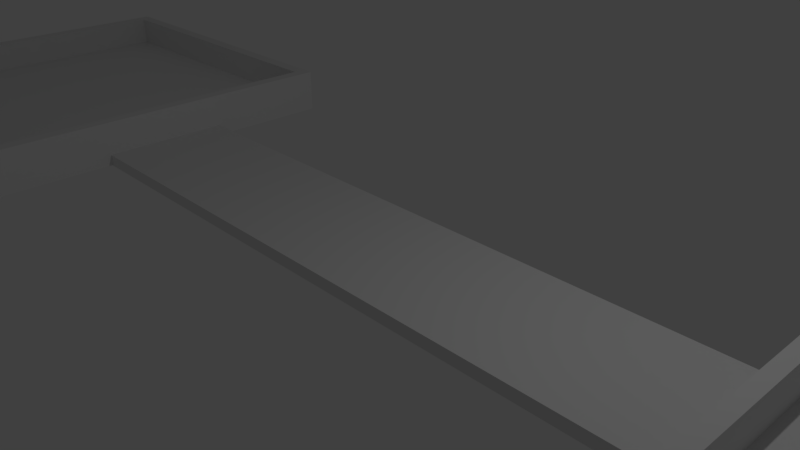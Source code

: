 # Source: seesaw2.blend  (saved by Blender 2.78.0; exported with 4.5.12 LTS)
import bpy
from mathutils import Matrix  # noqa: F401  (used for matrix-valued properties, if any)

bpy.ops.wm.read_factory_settings(use_empty=True)
scene = bpy.context.scene
scene.name = 'Scene'

# ---- collections
col_collection_1 = bpy.data.collections.new('Collection 1'); scene.collection.children.link(col_collection_1)

# ---- materials (node trees are filled in below, after node groups)
mat_material = bpy.data.materials.new('Material')
mat_material.alpha_threshold = 0.0
mat_material.use_transparent_shadow = False
mat_material.roughness = 0.5
mat_material.line_color = (0.0, 0.0, 0.0, 1.0)
mat_material_001 = bpy.data.materials.new('Material.001')
mat_material_001.alpha_threshold = 0.0
mat_material_001.use_transparent_shadow = False
mat_material_001.roughness = 0.5
mat_material_001.line_color = (0.0, 0.0, 0.0, 1.0)

# ---- material node trees

# ---- world
world_world = bpy.data.worlds.new('World'); scene.world = world_world
world_world.color = (0.05088, 0.05088, 0.05088)
world_world.use_sun_shadow = False
world_world.sun_shadow_jitter_overblur = 0.0
world_world.cycles.sampling_method = 'MANUAL'

# ---- cameras
cam_camera = bpy.data.cameras.new('Camera')
cam_camera.clip_end = 100.0
cam_camera.lens = 35.0
cam_camera.sensor_width = 32.0
cam_camera.sensor_height = 18.0
cam_camera.ortho_scale = 7.314
cam_camera.dof.focus_distance = 0.0
cam_camera.dof.aperture_fstop = 128.0

# ---- lights
light_lamp = bpy.data.lights.new('Lamp', 'POINT')
light_lamp.transmission_factor = 0.0
light_lamp.cutoff_distance = 30.0
light_lamp.energy = 100.0
light_lamp.shadow_buffer_clip_start = 1.001
light_lamp.shadow_soft_size = 0.1
light_lamp.shadow_maximum_resolution = 0.006
light_lamp.use_absolute_resolution = True

# ---- meshes
me_cube_002 = bpy.data.meshes.new('Cube.002')
me_cube_002.from_pydata([(-5.204, 2.005, -0.003328), (-5.204, 2.005, 0.1719), (-5.204, 4.005, -0.003328), (-5.204, 4.005, 0.1719), (5.179, 2.005, -0.003328), (5.179, 2.005, 0.1719), (5.179, 4.005, -0.003328), (5.179, 4.005, 0.1719)], [], [(0, 1, 3, 2), (2, 3, 7, 6), (6, 7, 5, 4), (4, 5, 1, 0), (2, 6, 4, 0), (7, 3, 1, 5)])
me_cube_002.use_remesh_preserve_volume = False
me_cube_002.use_remesh_preserve_attributes = False
me_cube_002.use_mirror_vertex_groups = False
me_cube_002.update()
me_cube = bpy.data.meshes.new('Cube')
me_cube.from_pydata([(3.015, 3.013, 0.004933), (3.015, -3.009, 0.004933), (-3.002, -3.009, 0.004933), (-3.002, 3.013, 0.004933), (2.809, 2.807, 0.706), (2.809, -2.804, 0.706), (-2.797, -2.804, 0.706), (-2.797, 2.807, 0.706), (3.015, 3.013, 0.7065), (3.015, -3.009, 0.7065), (-3.002, -3.009, 0.7065), (-3.002, 3.013, 0.7065), (2.809, 2.807, 0.1971), (2.809, -2.804, 0.1971), (-2.797, -2.804, 0.1971), (-2.797, 2.807, 0.1971)], [], [(0, 1, 2, 3), (6, 5, 13, 14), (8, 4, 5, 9), (9, 5, 6, 10), (10, 6, 7, 11), (8, 0, 3, 11), (4, 8, 11, 7), (2, 10, 11, 3), (1, 9, 10, 2), (0, 8, 9, 1), (12, 15, 14, 13), (5, 4, 12, 13), (7, 6, 14, 15), (4, 7, 15, 12)])
_ca = me_cube.color_attributes.new('Col', 'BYTE_COLOR', 'CORNER')
_ca.data.foreach_set('color', [1.0, 1.0, 1.0, 1.0, 1.0, 1.0, 1.0, 1.0, 1.0, 1.0, 1.0, 1.0, 1.0, 1.0, 1.0, 1.0, 1.0, 1.0, 1.0, 1.0, 1.0, 1.0, 1.0, 1.0, 1.0, 1.0, 1.0, 1.0, 1.0, 1.0, 1.0, 1.0, 1.0, 1.0, 1.0, 1.0, 1.0, 1.0, 1.0, 1.0, 1.0, 1.0, 1.0, 1.0, 1.0, 1.0, 1.0, 1.0, 1.0, 1.0, 1.0, 1.0, 1.0, 1.0, 1.0, 1.0, 1.0, 1.0, 1.0, 1.0, 1.0, 1.0, 1.0, 1.0, 1.0, 1.0, 1.0, 1.0, 1.0, 1.0, 1.0, 1.0, 1.0, 1.0, 1.0, 1.0, 1.0, 1.0, 1.0, 1.0, 1.0, 1.0, 1.0, 1.0, 1.0, 1.0, 1.0, 1.0, 1.0, 1.0, 1.0, 1.0, 1.0, 1.0, 1.0, 1.0, 1.0, 1.0, 1.0, 1.0, 1.0, 1.0, 1.0, 1.0, 1.0, 1.0, 1.0, 1.0, 1.0, 1.0, 1.0, 1.0, 1.0, 1.0, 1.0, 1.0, 1.0, 1.0, 1.0, 1.0, 1.0, 1.0, 1.0, 1.0, 1.0, 1.0, 1.0, 1.0, 1.0, 1.0, 1.0, 1.0, 1.0, 1.0, 1.0, 1.0, 1.0, 1.0, 1.0, 1.0, 1.0, 1.0, 1.0, 1.0, 1.0, 1.0, 1.0, 1.0, 1.0, 1.0, 1.0, 1.0, 1.0, 1.0, 1.0, 1.0, 1.0, 1.0, 1.0, 1.0, 1.0, 1.0, 1.0, 1.0, 1.0, 1.0, 1.0, 1.0, 1.0, 1.0, 1.0, 1.0, 1.0, 1.0, 1.0, 1.0, 1.0, 1.0, 1.0, 1.0, 1.0, 1.0, 1.0, 1.0, 1.0, 1.0, 1.0, 1.0, 1.0, 1.0, 1.0, 1.0, 1.0, 1.0, 1.0, 1.0, 1.0, 1.0, 1.0, 1.0, 1.0, 1.0, 1.0, 1.0, 1.0, 1.0, 1.0, 1.0, 1.0, 1.0, 1.0, 1.0, 1.0, 1.0, 1.0, 1.0, 1.0, 1.0, 1.0, 1.0, 1.0, 1.0, 1.0, 1.0])
me_cube.materials.append(mat_material)
me_cube.use_remesh_preserve_volume = False
me_cube.use_remesh_preserve_attributes = False
me_cube.use_mirror_vertex_groups = False
me_cube.update()
me_cube_001 = bpy.data.meshes.new('Cube.001')
me_cube_001.from_pydata([(3.015, 3.013, 0.004933), (3.015, -3.009, 0.004933), (-3.002, -3.009, 0.004933), (-3.002, 3.013, 0.004933), (2.809, 2.807, 0.706), (2.809, -2.804, 0.706), (-2.797, -2.804, 0.706), (-2.797, 2.807, 0.706), (3.015, 3.013, 0.7065), (3.015, -3.009, 0.7065), (-3.002, -3.009, 0.7065), (-3.002, 3.013, 0.7065), (2.809, 2.807, 0.1971), (2.809, -2.804, 0.1971), (-2.797, -2.804, 0.1971), (-2.797, 2.807, 0.1971)], [], [(0, 1, 2, 3), (6, 5, 13, 14), (8, 4, 5, 9), (9, 5, 6, 10), (10, 6, 7, 11), (8, 0, 3, 11), (4, 8, 11, 7), (2, 10, 11, 3), (1, 9, 10, 2), (0, 8, 9, 1), (12, 15, 14, 13), (5, 4, 12, 13), (7, 6, 14, 15), (4, 7, 15, 12)])
me_cube_001.materials.append(mat_material_001)
me_cube_001.use_remesh_preserve_volume = False
me_cube_001.use_remesh_preserve_attributes = False
me_cube_001.use_mirror_vertex_groups = False
me_cube_001.update()

# ---- objects
ob_cube = bpy.data.objects.new('Cube', me_cube_002)
ob_bowl = bpy.data.objects.new('Bowl', me_cube)
ob_lamp = bpy.data.objects.new('Lamp', light_lamp)
ob_camera = bpy.data.objects.new('Camera', cam_camera)
ob_bowl_001 = bpy.data.objects.new('Bowl.001', me_cube_001)

# ---- transforms, parenting, visibility, modifiers, constraints
ob_cube.location = (0.008794, -3.009, 0.004397)
ob_cube.lineart.crease_threshold = 0.0
ob_bowl.location = (8.014, 0.0, 0.0)
ob_bowl.lock_rotations_4d = False
ob_bowl.empty_display_type = 'ARROWS'
ob_bowl.lineart.crease_threshold = 0.0
ob_lamp.location = (4.076, 1.005, 5.904)
ob_lamp.rotation_euler = (0.6503, 0.05522, 1.866)
ob_lamp.lock_rotations_4d = False
ob_lamp.empty_display_type = 'ARROWS'
ob_lamp.color = (0.0, 0.0, 0.0, 0.0)
ob_lamp.lineart.crease_threshold = 0.0
ob_camera.location = (7.481, -6.508, 5.344)
ob_camera.rotation_euler = (1.109, 0.0, 0.8149)
ob_camera.lock_rotations_4d = False
ob_camera.empty_display_type = 'ARROWS'
ob_camera.color = (0.0, 0.0, 0.0, 0.0)
ob_camera.display_type = 'WIRE'
ob_camera.lineart.crease_threshold = 0.0
ob_bowl_001.location = (-8.021, 0.0, 0.0)
ob_bowl_001.lock_rotations_4d = False
ob_bowl_001.empty_display_type = 'ARROWS'
ob_bowl_001.lineart.crease_threshold = 0.0

# ---- collection membership
col_collection_1.objects.link(ob_cube)
col_collection_1.objects.link(ob_bowl)
col_collection_1.objects.link(ob_lamp)
col_collection_1.objects.link(ob_camera)
col_collection_1.objects.link(ob_bowl_001)

# ---- scene / render settings (as saved in the file)
scene.camera = ob_camera
scene.frame_start = 1; scene.frame_end = 250; scene.frame_set(1)
scene.render.engine = 'BLENDER_EEVEE_NEXT'
scene.render.resolution_percentage = 50
scene.render.dither_intensity = 0.0
scene.cycles.use_denoising = False
scene.cycles.samples = 128
scene.cycles.sampling_pattern = 'TABULATED_SOBOL'
scene.cycles.light_sampling_threshold = 0.0
scene.cycles.use_adaptive_sampling = False
scene.cycles.use_light_tree = False
scene.cycles.blur_glossy = 0.0
scene.cycles.sample_clamp_indirect = 0.0
scene.view_settings.view_transform = 'Standard'
bpy.context.view_layer.update()
